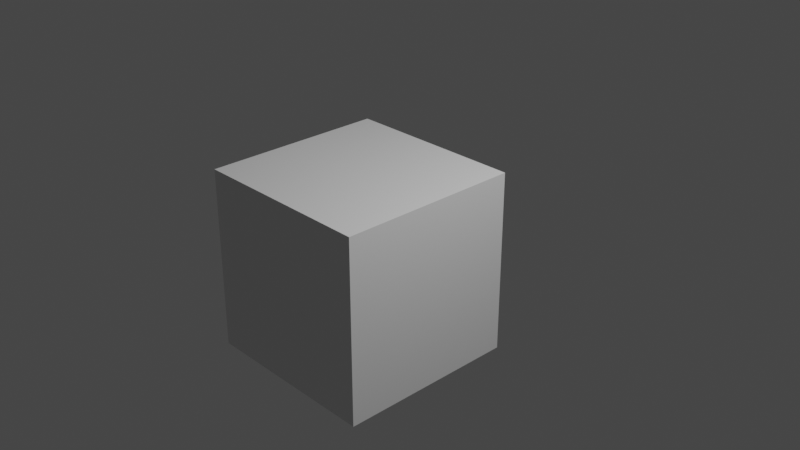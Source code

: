 # Source: drag_panel.blend  (saved by Blender 2.80.31; exported with 4.5.12 LTS)
import bpy
from mathutils import Matrix  # noqa: F401  (used for matrix-valued properties, if any)

bpy.ops.wm.read_factory_settings(use_empty=True)
scene = bpy.context.scene
scene.name = 'Scene'

# ---- collections
col_collection_1 = bpy.data.collections.new('Collection 1'); scene.collection.children.link(col_collection_1)

# ---- materials (node trees are filled in below, after node groups)
mat_material_001 = bpy.data.materials.new('Material.001')
mat_material_001.alpha_threshold = 0.0
mat_material_001.use_transparent_shadow = False
mat_material_001.roughness = 0.5
mat_material_001.line_color = (0.0, 0.0, 0.0, 1.0)

# ---- material node trees
mat_material_001.use_nodes = True; mat_material_001.node_tree.nodes.clear()
_N = mat_material_001.node_tree.nodes; _L = mat_material_001.node_tree.links
n0 = _N.new('ShaderNodeOutputMaterial'); n0.name = 'Material Output'; n0.location = (300, 300)
n1 = _N.new('ShaderNodeBsdfPrincipled'); n1.name = 'Principled BSDF'; n1.location = (10, 300)
n1.distribution = 'GGX'
n1.subsurface_method = 'BURLEY'
n1.inputs[3].default_value = 1.45
_L.new(n1.outputs[0], n0.inputs[0])
n0.is_active_output = True

# ---- world
world_world = bpy.data.worlds.new('World'); scene.world = world_world
world_world.color = (0.05088, 0.05088, 0.05088)
world_world.use_sun_shadow = False
world_world.sun_shadow_jitter_overblur = 0.0

# ---- cameras
cam_camera = bpy.data.cameras.new('Camera')
cam_camera.clip_end = 100.0
cam_camera.ortho_scale = 7.314
cam_camera.dof.focus_distance = 0.0
cam_camera.dof.aperture_fstop = 128.0

# ---- lights
light_lamp = bpy.data.lights.new('Lamp', 'POINT')
light_lamp.transmission_factor = 0.0
light_lamp.cutoff_distance = 30.0
light_lamp.energy = 1000.0
light_lamp.shadow_buffer_clip_start = 1.001
light_lamp.shadow_soft_size = 0.1
light_lamp.shadow_maximum_resolution = 0.006
light_lamp.use_absolute_resolution = True

# ---- meshes
me_cube_002 = bpy.data.meshes.new('Cube.002')
me_cube_002.from_pydata([(1.0, 1.0, 1.0), (1.0, 1.0, -1.0), (1.0, -1.0, 1.0), (1.0, -1.0, -1.0), (-1.0, 1.0, 1.0), (-1.0, 1.0, -1.0), (-1.0, -1.0, 1.0), (-1.0, -1.0, -1.0)], [], [(0, 4, 6, 2), (3, 2, 6, 7), (7, 6, 4, 5), (5, 1, 3, 7), (1, 0, 2, 3), (5, 4, 0, 1)])
_uv = me_cube_002.uv_layers.new(name='UVMap')
_uv.uv.foreach_set('vector', [0.375, 0.0, 0.625, 0.0, 0.625, 0.25, 0.375, 0.25, 0.375, 0.25, 0.625, 0.25, 0.625, 0.5, 0.375, 0.5, 0.375, 0.5, 0.625, 0.5, 0.625, 0.75, 0.375, 0.75, 0.375, 0.75, 0.625, 0.75, 0.625, 1.0, 0.375, 1.0, 0.125, 0.5, 0.375, 0.5, 0.375, 0.75, 0.125, 0.75, 0.625, 0.5, 0.875, 0.5, 0.875, 0.75, 0.625, 0.75])
me_cube_002.materials.append(mat_material_001)
me_cube_002.use_remesh_preserve_volume = False
me_cube_002.use_remesh_preserve_attributes = False
me_cube_002.use_mirror_vertex_groups = False
me_cube_002.update()

# ---- objects
ob_lamp = bpy.data.objects.new('Lamp', light_lamp)
ob_camera = bpy.data.objects.new('Camera', cam_camera)
ob_cube_001 = bpy.data.objects.new('Cube.001', me_cube_002)

# ---- transforms, parenting, visibility, modifiers, constraints
ob_lamp.location = (4.076, 1.005, 5.904)
ob_lamp.rotation_euler = (0.6503, 0.05522, 1.866)
ob_lamp.lock_rotations_4d = False
ob_lamp.empty_display_type = 'ARROWS'
ob_lamp.empty_image_side = 'FRONT'
ob_lamp.color = (0.0, 0.0, 0.0, 0.0)
ob_lamp.lineart.crease_threshold = 0.0
ob_camera.location = (7.481, -6.508, 5.344)
ob_camera.rotation_euler = (1.109, 0.0, 0.8149)
ob_camera.lock_rotations_4d = False
ob_camera.empty_display_type = 'ARROWS'
ob_camera.empty_image_side = 'FRONT'
ob_camera.color = (0.0, 0.0, 0.0, 0.0)
ob_camera.display_type = 'WIRE'
ob_camera.lineart.crease_threshold = 0.0
ob_cube_001.location = (0.0, 0.0, 0.0)
ob_cube_001.lock_rotations_4d = False
ob_cube_001.empty_display_type = 'ARROWS'
ob_cube_001.empty_image_side = 'FRONT'
ob_cube_001.lineart.crease_threshold = 0.0

# ---- collection membership
col_collection_1.objects.link(ob_lamp)
col_collection_1.objects.link(ob_camera)
col_collection_1.objects.link(ob_cube_001)

# ---- scene / render settings (as saved in the file)
scene.camera = ob_camera
scene.frame_start = 1; scene.frame_end = 250; scene.frame_set(1)
scene.render.engine = 'BLENDER_EEVEE_NEXT'
scene.render.motion_blur_shutter = 1.0
scene.cycles.use_denoising = False
scene.cycles.samples = 128
scene.cycles.sampling_pattern = 'TABULATED_SOBOL'
scene.cycles.use_adaptive_sampling = False
scene.cycles.use_light_tree = False
scene.view_settings.view_transform = 'Filmic'
bpy.context.view_layer.update()
